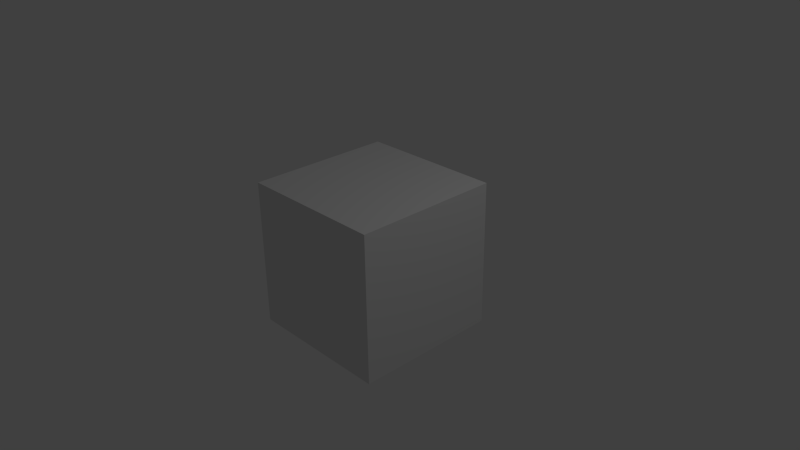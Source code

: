 # Source: python_test.blend  (saved by Blender 2.68.0; exported with 4.5.12 LTS)
import bpy
from mathutils import Matrix  # noqa: F401  (used for matrix-valued properties, if any)

bpy.ops.wm.read_factory_settings(use_empty=True)
scene = bpy.context.scene
scene.name = 'Scene'

# ---- collections
col_collection_1 = bpy.data.collections.new('Collection 1'); scene.collection.children.link(col_collection_1)

# ---- materials (node trees are filled in below, after node groups)
mat_material = bpy.data.materials.new('Material')
mat_material.alpha_threshold = 0.0
mat_material.use_transparent_shadow = False
mat_material.roughness = 0.5
mat_material.line_color = (0.0, 0.0, 0.0, 1.0)

# ---- material node trees

# ---- world
world_world = bpy.data.worlds.new('World'); scene.world = world_world
world_world.color = (0.05088, 0.05088, 0.05088)
world_world.use_sun_shadow = False
world_world.sun_shadow_jitter_overblur = 0.0
world_world.cycles.sampling_method = 'MANUAL'
world_world.cycles.sample_map_resolution = 256

# ---- cameras
cam_camera = bpy.data.cameras.new('Camera')
cam_camera.clip_end = 100.0
cam_camera.lens = 35.0
cam_camera.sensor_width = 32.0
cam_camera.sensor_height = 18.0
cam_camera.ortho_scale = 7.314
cam_camera.dof.focus_distance = 0.0
cam_camera.dof.aperture_fstop = 128.0

# ---- lights
light_lamp = bpy.data.lights.new('Lamp', 'POINT')
light_lamp.transmission_factor = 0.0
light_lamp.cutoff_distance = 30.0
light_lamp.energy = 100.0
light_lamp.shadow_buffer_clip_start = 1.001
light_lamp.shadow_soft_size = 0.1
light_lamp.shadow_maximum_resolution = 0.006
light_lamp.use_absolute_resolution = True
light_lamp.cycles.use_multiple_importance_sampling = False

# ---- meshes
me_cube = bpy.data.meshes.new('Cube')
me_cube.from_pydata([(1.0, 1.0, -1.0), (1.0, -1.0, -1.0), (-1.0, -1.0, -1.0), (-1.0, 1.0, -1.0), (1.0, 1.0, 1.0), (1.0, -1.0, 1.0), (-1.0, -1.0, 1.0), (-1.0, 1.0, 1.0)], [], [(0, 1, 2, 3), (4, 7, 6, 5), (0, 4, 5, 1), (1, 5, 6, 2), (2, 6, 7, 3), (4, 0, 3, 7)])
me_cube.materials.append(mat_material)
me_cube.use_remesh_preserve_volume = False
me_cube.use_remesh_preserve_attributes = False
me_cube.use_mirror_vertex_groups = False
me_cube.update()

# ---- objects
ob_cube = bpy.data.objects.new('Cube', me_cube)
ob_lamp = bpy.data.objects.new('Lamp', light_lamp)
ob_camera = bpy.data.objects.new('Camera', cam_camera)

# ---- transforms, parenting, visibility, modifiers, constraints
ob_cube.location = (0.0, 0.0, 0.0)
ob_cube.lock_rotations_4d = False
ob_cube.empty_display_type = 'ARROWS'
ob_cube.lineart.crease_threshold = 0.0
ob_lamp.location = (4.076, 1.005, 5.904)
ob_lamp.rotation_euler = (0.6503, 0.05522, 1.866)
ob_lamp.lock_rotations_4d = False
ob_lamp.empty_display_type = 'ARROWS'
ob_lamp.color = (0.0, 0.0, 0.0, 0.0)
ob_lamp.lineart.crease_threshold = 0.0
ob_camera.location = (7.481, -6.508, 5.344)
ob_camera.rotation_euler = (1.109, 0.01082, 0.8149)
ob_camera.lock_rotations_4d = False
ob_camera.empty_display_type = 'ARROWS'
ob_camera.color = (0.0, 0.0, 0.0, 0.0)
ob_camera.display_type = 'WIRE'
ob_camera.lineart.crease_threshold = 0.0

# ---- collection membership
col_collection_1.objects.link(ob_cube)
col_collection_1.objects.link(ob_lamp)
col_collection_1.objects.link(ob_camera)

# ---- scene / render settings (as saved in the file)
scene.camera = ob_camera
scene.frame_start = 1; scene.frame_end = 250; scene.frame_set(1)
scene.render.engine = 'BLENDER_EEVEE_NEXT'
scene.render.image_settings.color_mode = 'RGB'
scene.render.image_settings.compression = 90
scene.render.resolution_percentage = 50
scene.render.dither_intensity = 0.0
scene.cycles.use_denoising = False
scene.cycles.samples = 10
scene.cycles.sampling_pattern = 'TABULATED_SOBOL'
scene.cycles.light_sampling_threshold = 0.0
scene.cycles.use_adaptive_sampling = False
scene.cycles.use_light_tree = False
scene.cycles.blur_glossy = 0.0
scene.cycles.volume_bounces = 1
scene.cycles.pixel_filter_type = 'GAUSSIAN'
scene.cycles.sample_clamp_indirect = 0.0
scene.view_settings.view_transform = 'Standard'
bpy.context.view_layer.update()
